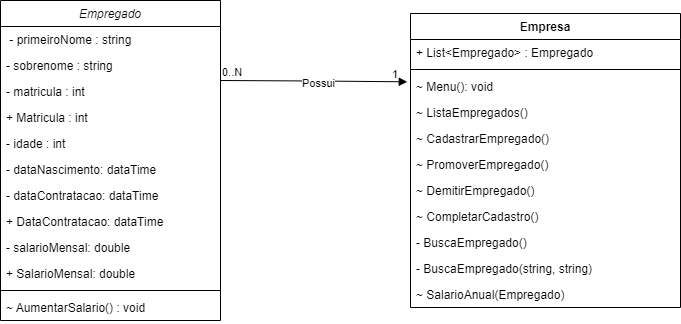

The diagram above was exported from draw.io. Its source (the exported page's mxGraphModel, read from the mxfile embedded in the PNG):
<mxGraphModel dx="1050" dy="566" grid="1" gridSize="10" guides="1" tooltips="1" connect="1" arrows="1" fold="1" page="1" pageScale="1" pageWidth="827" pageHeight="1169" math="0" shadow="0">
  <root>
    <mxCell id="WIyWlLk6GJQsqaUBKTNV-0" />
    <mxCell id="WIyWlLk6GJQsqaUBKTNV-1" parent="WIyWlLk6GJQsqaUBKTNV-0" />
    <mxCell id="zkfFHV4jXpPFQw0GAbJ--0" value="Empregado" style="swimlane;fontStyle=2;align=center;verticalAlign=top;childLayout=stackLayout;horizontal=1;startSize=26;horizontalStack=0;resizeParent=1;resizeLast=0;collapsible=1;marginBottom=0;rounded=0;shadow=0;strokeWidth=1;" parent="WIyWlLk6GJQsqaUBKTNV-1" vertex="1">
      <mxGeometry x="120" y="60" width="220" height="320" as="geometry">
        <mxRectangle x="230" y="140" width="160" height="26" as="alternateBounds" />
      </mxGeometry>
    </mxCell>
    <mxCell id="zkfFHV4jXpPFQw0GAbJ--1" value=" - primeiroNome : string" style="text;align=left;verticalAlign=top;spacingLeft=4;spacingRight=4;overflow=hidden;rotatable=0;points=[[0,0.5],[1,0.5]];portConstraint=eastwest;" parent="zkfFHV4jXpPFQw0GAbJ--0" vertex="1">
      <mxGeometry y="26" width="220" height="26" as="geometry" />
    </mxCell>
    <mxCell id="zkfFHV4jXpPFQw0GAbJ--2" value="- sobrenome : string" style="text;align=left;verticalAlign=top;spacingLeft=4;spacingRight=4;overflow=hidden;rotatable=0;points=[[0,0.5],[1,0.5]];portConstraint=eastwest;rounded=0;shadow=0;html=0;" parent="zkfFHV4jXpPFQw0GAbJ--0" vertex="1">
      <mxGeometry y="52" width="220" height="26" as="geometry" />
    </mxCell>
    <mxCell id="zkfFHV4jXpPFQw0GAbJ--3" value="- matricula : int" style="text;align=left;verticalAlign=top;spacingLeft=4;spacingRight=4;overflow=hidden;rotatable=0;points=[[0,0.5],[1,0.5]];portConstraint=eastwest;rounded=0;shadow=0;html=0;" parent="zkfFHV4jXpPFQw0GAbJ--0" vertex="1">
      <mxGeometry y="78" width="220" height="26" as="geometry" />
    </mxCell>
    <mxCell id="c5Zd8SNBBFEarFXzNEUa-2" value="+ Matricula : int" style="text;align=left;verticalAlign=top;spacingLeft=4;spacingRight=4;overflow=hidden;rotatable=0;points=[[0,0.5],[1,0.5]];portConstraint=eastwest;rounded=0;shadow=0;html=0;" vertex="1" parent="zkfFHV4jXpPFQw0GAbJ--0">
      <mxGeometry y="104" width="220" height="26" as="geometry" />
    </mxCell>
    <mxCell id="H7gcFz9xDphCIdNBpic7-0" value="- idade : int" style="text;align=left;verticalAlign=top;spacingLeft=4;spacingRight=4;overflow=hidden;rotatable=0;points=[[0,0.5],[1,0.5]];portConstraint=eastwest;rounded=0;shadow=0;html=0;" parent="zkfFHV4jXpPFQw0GAbJ--0" vertex="1">
      <mxGeometry y="130" width="220" height="26" as="geometry" />
    </mxCell>
    <mxCell id="H7gcFz9xDphCIdNBpic7-1" value="- dataNascimento: dataTime" style="text;align=left;verticalAlign=top;spacingLeft=4;spacingRight=4;overflow=hidden;rotatable=0;points=[[0,0.5],[1,0.5]];portConstraint=eastwest;rounded=0;shadow=0;html=0;" parent="zkfFHV4jXpPFQw0GAbJ--0" vertex="1">
      <mxGeometry y="156" width="220" height="26" as="geometry" />
    </mxCell>
    <mxCell id="H7gcFz9xDphCIdNBpic7-2" value="- dataContratacao: dataTime" style="text;align=left;verticalAlign=top;spacingLeft=4;spacingRight=4;overflow=hidden;rotatable=0;points=[[0,0.5],[1,0.5]];portConstraint=eastwest;rounded=0;shadow=0;html=0;" parent="zkfFHV4jXpPFQw0GAbJ--0" vertex="1">
      <mxGeometry y="182" width="220" height="26" as="geometry" />
    </mxCell>
    <mxCell id="c5Zd8SNBBFEarFXzNEUa-3" value="+ DataContratacao: dataTime" style="text;align=left;verticalAlign=top;spacingLeft=4;spacingRight=4;overflow=hidden;rotatable=0;points=[[0,0.5],[1,0.5]];portConstraint=eastwest;rounded=0;shadow=0;html=0;" vertex="1" parent="zkfFHV4jXpPFQw0GAbJ--0">
      <mxGeometry y="208" width="220" height="26" as="geometry" />
    </mxCell>
    <mxCell id="H7gcFz9xDphCIdNBpic7-3" value="- salarioMensal: double" style="text;align=left;verticalAlign=top;spacingLeft=4;spacingRight=4;overflow=hidden;rotatable=0;points=[[0,0.5],[1,0.5]];portConstraint=eastwest;rounded=0;shadow=0;html=0;" parent="zkfFHV4jXpPFQw0GAbJ--0" vertex="1">
      <mxGeometry y="234" width="220" height="26" as="geometry" />
    </mxCell>
    <mxCell id="c5Zd8SNBBFEarFXzNEUa-4" value="+ SalarioMensal: double" style="text;align=left;verticalAlign=top;spacingLeft=4;spacingRight=4;overflow=hidden;rotatable=0;points=[[0,0.5],[1,0.5]];portConstraint=eastwest;rounded=0;shadow=0;html=0;" vertex="1" parent="zkfFHV4jXpPFQw0GAbJ--0">
      <mxGeometry y="260" width="220" height="26" as="geometry" />
    </mxCell>
    <mxCell id="zkfFHV4jXpPFQw0GAbJ--4" value="" style="line;html=1;strokeWidth=1;align=left;verticalAlign=middle;spacingTop=-1;spacingLeft=3;spacingRight=3;rotatable=0;labelPosition=right;points=[];portConstraint=eastwest;" parent="zkfFHV4jXpPFQw0GAbJ--0" vertex="1">
      <mxGeometry y="286" width="220" height="8" as="geometry" />
    </mxCell>
    <mxCell id="zkfFHV4jXpPFQw0GAbJ--5" value="~ AumentarSalario() : void" style="text;align=left;verticalAlign=top;spacingLeft=4;spacingRight=4;overflow=hidden;rotatable=0;points=[[0,0.5],[1,0.5]];portConstraint=eastwest;" parent="zkfFHV4jXpPFQw0GAbJ--0" vertex="1">
      <mxGeometry y="294" width="220" height="26" as="geometry" />
    </mxCell>
    <mxCell id="H7gcFz9xDphCIdNBpic7-8" value="Empresa" style="swimlane;fontStyle=1;align=center;verticalAlign=top;childLayout=stackLayout;horizontal=1;startSize=26;horizontalStack=0;resizeParent=1;resizeParentMax=0;resizeLast=0;collapsible=1;marginBottom=0;whiteSpace=wrap;html=1;" parent="WIyWlLk6GJQsqaUBKTNV-1" vertex="1">
      <mxGeometry x="530" y="73" width="270" height="294" as="geometry" />
    </mxCell>
    <mxCell id="H7gcFz9xDphCIdNBpic7-9" value="+ List&amp;lt;Empregado&amp;gt; : Empregado" style="text;strokeColor=none;fillColor=none;align=left;verticalAlign=top;spacingLeft=4;spacingRight=4;overflow=hidden;rotatable=0;points=[[0,0.5],[1,0.5]];portConstraint=eastwest;whiteSpace=wrap;html=1;" parent="H7gcFz9xDphCIdNBpic7-8" vertex="1">
      <mxGeometry y="26" width="270" height="26" as="geometry" />
    </mxCell>
    <mxCell id="H7gcFz9xDphCIdNBpic7-10" value="" style="line;strokeWidth=1;fillColor=none;align=left;verticalAlign=middle;spacingTop=-1;spacingLeft=3;spacingRight=3;rotatable=0;labelPosition=right;points=[];portConstraint=eastwest;strokeColor=inherit;" parent="H7gcFz9xDphCIdNBpic7-8" vertex="1">
      <mxGeometry y="52" width="270" height="8" as="geometry" />
    </mxCell>
    <mxCell id="H7gcFz9xDphCIdNBpic7-11" value="~ Menu(): void" style="text;strokeColor=none;fillColor=none;align=left;verticalAlign=top;spacingLeft=4;spacingRight=4;overflow=hidden;rotatable=0;points=[[0,0.5],[1,0.5]];portConstraint=eastwest;whiteSpace=wrap;html=1;" parent="H7gcFz9xDphCIdNBpic7-8" vertex="1">
      <mxGeometry y="60" width="270" height="26" as="geometry" />
    </mxCell>
    <mxCell id="H7gcFz9xDphCIdNBpic7-13" value="~ ListaEmpregados()" style="text;strokeColor=none;fillColor=none;align=left;verticalAlign=top;spacingLeft=4;spacingRight=4;overflow=hidden;rotatable=0;points=[[0,0.5],[1,0.5]];portConstraint=eastwest;whiteSpace=wrap;html=1;" parent="H7gcFz9xDphCIdNBpic7-8" vertex="1">
      <mxGeometry y="86" width="270" height="26" as="geometry" />
    </mxCell>
    <mxCell id="zkfFHV4jXpPFQw0GAbJ--25" value="~ CadastrarEmpregado()" style="text;align=left;verticalAlign=top;spacingLeft=4;spacingRight=4;overflow=hidden;rotatable=0;points=[[0,0.5],[1,0.5]];portConstraint=eastwest;" parent="H7gcFz9xDphCIdNBpic7-8" vertex="1">
      <mxGeometry y="112" width="270" height="26" as="geometry" />
    </mxCell>
    <mxCell id="H7gcFz9xDphCIdNBpic7-5" value="~ PromoverEmpregado()" style="text;align=left;verticalAlign=top;spacingLeft=4;spacingRight=4;overflow=hidden;rotatable=0;points=[[0,0.5],[1,0.5]];portConstraint=eastwest;" parent="H7gcFz9xDphCIdNBpic7-8" vertex="1">
      <mxGeometry y="138" width="270" height="26" as="geometry" />
    </mxCell>
    <mxCell id="H7gcFz9xDphCIdNBpic7-6" value="~ DemitirEmpregado()" style="text;align=left;verticalAlign=top;spacingLeft=4;spacingRight=4;overflow=hidden;rotatable=0;points=[[0,0.5],[1,0.5]];portConstraint=eastwest;" parent="H7gcFz9xDphCIdNBpic7-8" vertex="1">
      <mxGeometry y="164" width="270" height="26" as="geometry" />
    </mxCell>
    <mxCell id="c5Zd8SNBBFEarFXzNEUa-5" value="~ CompletarCadastro()" style="text;align=left;verticalAlign=top;spacingLeft=4;spacingRight=4;overflow=hidden;rotatable=0;points=[[0,0.5],[1,0.5]];portConstraint=eastwest;" vertex="1" parent="H7gcFz9xDphCIdNBpic7-8">
      <mxGeometry y="190" width="270" height="26" as="geometry" />
    </mxCell>
    <mxCell id="c5Zd8SNBBFEarFXzNEUa-6" value="- BuscaEmpregado()" style="text;align=left;verticalAlign=top;spacingLeft=4;spacingRight=4;overflow=hidden;rotatable=0;points=[[0,0.5],[1,0.5]];portConstraint=eastwest;" vertex="1" parent="H7gcFz9xDphCIdNBpic7-8">
      <mxGeometry y="216" width="270" height="26" as="geometry" />
    </mxCell>
    <mxCell id="c5Zd8SNBBFEarFXzNEUa-7" value="- BuscaEmpregado(string, string)" style="text;align=left;verticalAlign=top;spacingLeft=4;spacingRight=4;overflow=hidden;rotatable=0;points=[[0,0.5],[1,0.5]];portConstraint=eastwest;" vertex="1" parent="H7gcFz9xDphCIdNBpic7-8">
      <mxGeometry y="242" width="270" height="26" as="geometry" />
    </mxCell>
    <mxCell id="H7gcFz9xDphCIdNBpic7-7" value="~ SalarioAnual(Empregado)" style="text;align=left;verticalAlign=top;spacingLeft=4;spacingRight=4;overflow=hidden;rotatable=0;points=[[0,0.5],[1,0.5]];portConstraint=eastwest;" parent="H7gcFz9xDphCIdNBpic7-8" vertex="1">
      <mxGeometry y="268" width="270" height="26" as="geometry" />
    </mxCell>
    <mxCell id="H7gcFz9xDphCIdNBpic7-17" value="Possui" style="endArrow=block;endFill=1;html=1;edgeStyle=orthogonalEdgeStyle;align=left;verticalAlign=top;rounded=0;entryX=-0.012;entryY=0.32;entryDx=0;entryDy=0;entryPerimeter=0;" parent="WIyWlLk6GJQsqaUBKTNV-1" target="H7gcFz9xDphCIdNBpic7-11" edge="1">
      <mxGeometry x="-0.1498" y="10" relative="1" as="geometry">
        <mxPoint x="340" y="140" as="sourcePoint" />
        <mxPoint x="500" y="140" as="targetPoint" />
        <mxPoint as="offset" />
      </mxGeometry>
    </mxCell>
    <mxCell id="H7gcFz9xDphCIdNBpic7-18" value="0..N" style="edgeLabel;resizable=0;html=1;align=left;verticalAlign=bottom;" parent="H7gcFz9xDphCIdNBpic7-17" connectable="0" vertex="1">
      <mxGeometry x="-1" relative="1" as="geometry" />
    </mxCell>
    <mxCell id="l5pcbDblRtZV__omazf3-4" value="1" style="edgeLabel;resizable=0;html=1;align=left;verticalAlign=bottom;" parent="WIyWlLk6GJQsqaUBKTNV-1" connectable="0" vertex="1">
      <mxGeometry x="510" y="142" as="geometry" />
    </mxCell>
  </root>
</mxGraphModel>